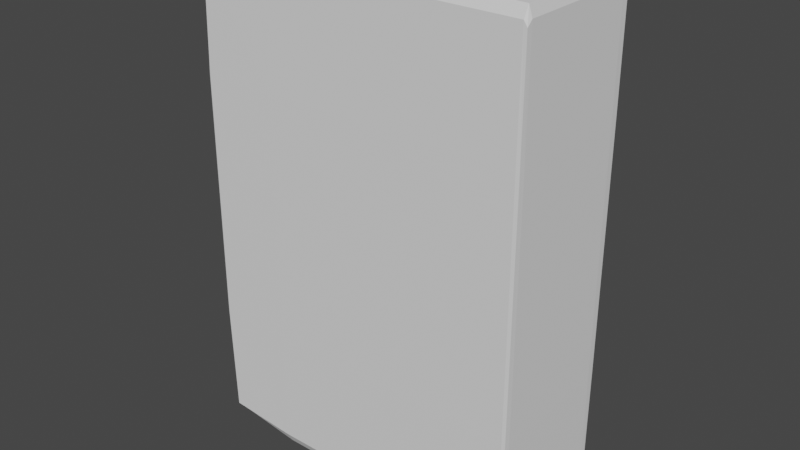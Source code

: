 # Source: Book_2.blend  (saved by Blender 4.3.34; exported with 4.5.12 LTS)
import bpy
from mathutils import Matrix  # noqa: F401  (used for matrix-valued properties, if any)

bpy.ops.wm.read_factory_settings(use_empty=True)
scene = bpy.context.scene
scene.name = 'Scene'

# ---- collections
col_collection = bpy.data.collections.new('Collection'); scene.collection.children.link(col_collection)

# ---- world
world_world = bpy.data.worlds.new('World'); scene.world = world_world
world_world.use_nodes = True; world_world.node_tree.nodes.clear()
_N = world_world.node_tree.nodes; _L = world_world.node_tree.links
n0 = _N.new('ShaderNodeOutputWorld'); n0.name = 'World Output'; n0.location = (300, 300)
n1 = _N.new('ShaderNodeBackground'); n1.name = 'Background'; n1.location = (10, 300)
n1.inputs[0].default_value = (0.05088, 0.05088, 0.05088, 1.0)
_L.new(n1.outputs[0], n0.inputs[0])
n0.is_active_output = True
world_world.color = (0.05088, 0.05088, 0.05088)
world_world.use_sun_shadow = False
world_world.sun_shadow_jitter_overblur = 0.0

# ---- meshes
me_cube_001 = bpy.data.meshes.new('Cube.001')
me_cube_001.from_pydata([(-0.1088, -0.03713, -0.1499), (-0.1088, -0.03713, 0.1499), (-0.1088, -0.02283, -0.1499), (-0.1088, -0.02283, 0.1499), (0.08768, -0.03713, -0.1499), (0.08768, -0.03713, 0.1499), (0.08768, -0.02283, -0.1499), (0.08768, -0.02283, 0.1499), (0.09676, -0.02283, 0.1499), (0.09676, -0.02283, -0.1499), (0.09676, -0.03713, -0.1499), (0.09676, -0.03713, 0.1499), (0.08768, 0.02699, 0.1499), (0.08768, 0.02699, -0.1499), (0.09676, 0.02699, 0.1499), (0.09676, 0.02699, -0.1499), (0.08768, 0.04642, 0.1499), (0.08768, 0.04642, -0.1499), (0.09676, 0.04642, 0.1499), (0.09676, 0.04642, -0.1499), (-0.1088, 0.02699, 0.1499), (-0.1088, 0.02699, -0.1499), (-0.1088, 0.04642, 0.1499), (-0.1088, 0.04642, -0.1499)], [], [(0, 1, 3, 2), (2, 3, 7, 6), (7, 5, 11, 8), (4, 5, 1, 0), (2, 6, 4, 0), (7, 3, 1, 5), (9, 8, 11, 10), (8, 9, 15, 14), (5, 4, 10, 11), (4, 6, 9, 10), (15, 13, 17, 19), (6, 7, 12, 13), (7, 8, 14, 12), (9, 6, 13, 15), (17, 16, 18, 19), (14, 15, 19, 18), (12, 14, 18, 16), (17, 13, 21, 23), (21, 20, 22, 23), (16, 17, 23, 22), (12, 16, 22, 20), (13, 12, 20, 21)])
_k = {(0, 2): 0.55336, (0, 1): 0.55336, (1, 3): 0.55336, (2, 3): 0.55336, (2, 6): 0.55336, (3, 7): 0.55336, (6, 7): 0.55336, (4, 6): 0.55336, (5, 7): 0.55336, (4, 5): 0.55336, (0, 4): 0.55336, (1, 5): 0.55336, (8, 9): 0.55336, (9, 10): 0.99518, (8, 11): 0.55336, (10, 11): 0.55336, (5, 11): 0.55336, (7, 8): 0.55336, (6, 9): 0.55336, (4, 10): 0.55336, (12, 13): 0.55336, (14, 15): 0.55336, (12, 14): 0.55336, (13, 15): 0.55336, (9, 15): 0.99518, (8, 14): 0.55336, (7, 12): 0.55336, (6, 13): 0.55336, (16, 17): 0.55336, (18, 19): 0.55336, (16, 18): 0.55336, (17, 19): 0.55336, (13, 17): 0.55336, (15, 19): 0.99518, (14, 18): 0.55336, (12, 16): 0.55336, (20, 21): 0.55336, (22, 23): 0.55336, (21, 23): 0.55336, (20, 22): 0.55336, (13, 21): 0.55336, (17, 23): 0.55336, (16, 22): 0.55336, (12, 20): 0.55336}
me_cube_001.attributes.new('crease_edge', 'FLOAT', 'EDGE').data.foreach_set('value', [_k.get((min(e.vertices), max(e.vertices)), 0.0) for e in me_cube_001.edges])
_uv = me_cube_001.uv_layers.new(name='UVMap')
_uv.uv.foreach_set('vector', [0.375, 0.0, 0.625, 0.0, 0.625, 0.25, 0.375, 0.25, 0.375, 0.25, 0.625, 0.25, 0.625, 0.5, 0.375, 0.5, 0.625, 0.5, 0.625, 0.75, 0.625, 0.75, 0.625, 0.5, 0.375, 0.75, 0.625, 0.75, 0.625, 1.0, 0.375, 1.0, 0.125, 0.5, 0.375, 0.5, 0.375, 0.75, 0.125, 0.75, 0.625, 0.5, 0.875, 0.5, 0.875, 0.75, 0.625, 0.75, 0.375, 0.5, 0.625, 0.5, 0.625, 0.75, 0.375, 0.75, 0.625, 0.5, 0.375, 0.5, 0.375, 0.5, 0.625, 0.5, 0.625, 0.75, 0.375, 0.75, 0.375, 0.75, 0.625, 0.75, 0.375, 0.75, 0.375, 0.5, 0.375, 0.5, 0.375, 0.75, 0.375, 0.5, 0.375, 0.5, 0.375, 0.5, 0.375, 0.5, 0.375, 0.5, 0.625, 0.5, 0.625, 0.5, 0.375, 0.5, 0.625, 0.5, 0.625, 0.5, 0.625, 0.5, 0.625, 0.5, 0.375, 0.5, 0.375, 0.5, 0.375, 0.5, 0.375, 0.5, 0.375, 0.5, 0.625, 0.5, 0.625, 0.5, 0.375, 0.5, 0.625, 0.5, 0.375, 0.5, 0.375, 0.5, 0.625, 0.5, 0.625, 0.5, 0.625, 0.5, 0.625, 0.5, 0.625, 0.5, 0.375, 0.5, 0.375, 0.5, 0.375, 0.5, 0.375, 0.5, 0.375, 0.5, 0.625, 0.5, 0.625, 0.5, 0.375, 0.5, 0.625, 0.5, 0.375, 0.5, 0.375, 0.5, 0.625, 0.5, 0.625, 0.5, 0.625, 0.5, 0.625, 0.5, 0.625, 0.5, 0.375, 0.5, 0.625, 0.5, 0.625, 0.5, 0.375, 0.5])
me_cube_001.update()
me_cube_002 = bpy.data.meshes.new('Cube.002')
me_cube_002.from_pydata([(-0.09343, -0.02581, -0.1428), (-0.09343, -0.02581, 0.144), (-0.09343, 0.02626, -0.1428), (-0.09343, 0.02355, 0.144), (0.09262, -0.02581, -0.1428), (0.09262, -0.02581, 0.144), (0.09262, 0.02626, -0.1428), (0.09262, 0.02626, 0.144)], [], [(0, 1, 3, 2), (2, 3, 7, 6), (6, 7, 5, 4), (4, 5, 1, 0), (2, 6, 4, 0), (7, 3, 1, 5)])
_uv = me_cube_002.uv_layers.new(name='UVMap')
_uv.uv.foreach_set('vector', [0.375, 0.0, 0.625, 0.0, 0.625, 0.25, 0.375, 0.25, 0.375, 0.25, 0.625, 0.25, 0.625, 0.5, 0.375, 0.5, 0.375, 0.5, 0.625, 0.5, 0.625, 0.75, 0.375, 0.75, 0.375, 0.75, 0.625, 0.75, 0.625, 1.0, 0.375, 1.0, 0.125, 0.5, 0.375, 0.5, 0.375, 0.75, 0.125, 0.75, 0.625, 0.5, 0.875, 0.5, 0.875, 0.75, 0.625, 0.75])
me_cube_002.update()

# ---- objects
ob_book_2_cover = bpy.data.objects.new('Book_2_Cover', me_cube_001)
ob_book_2_pages = bpy.data.objects.new('Book_2_Pages', me_cube_002)

# ---- transforms, parenting, visibility, modifiers, constraints
ob_book_2_cover.location = (0.0, 0.0, 0.0)
_m = ob_book_2_cover.modifiers.new('Subdivision', 'SUBSURF')
_m.levels = 2
ob_book_2_pages.location = (0.0, 0.0, 0.0)

# ---- collection membership
col_collection.objects.link(ob_book_2_cover)
col_collection.objects.link(ob_book_2_pages)

# ---- scene / render settings (as saved in the file)
scene.frame_start = 1; scene.frame_end = 250; scene.frame_set(1)
scene.render.engine = 'BLENDER_EEVEE_NEXT'
scene.cycles.sampling_pattern = 'TABULATED_SOBOL'
scene.cycles.use_light_tree = False
scene.view_settings.view_transform = 'Filmic'
bpy.context.view_layer.update()

# ---- added for rendering (the .blend has no active camera and no usable light): camera, sun
cam_auto = bpy.data.cameras.new('AutoCamera')
cam_auto.lens = 50.0
cam_auto.sensor_width = 36.0
cam_auto.clip_end = 1000.0
ob_auto_camera = bpy.data.objects.new('AutoCamera', cam_auto)
scene.collection.objects.link(ob_auto_camera)
ob_auto_camera.location = (0.339088, -0.409481, 0.276084)
ob_auto_camera.rotation_euler = (1.09748, -7.21219e-08, 0.694738)
scene.camera = ob_auto_camera
light_auto_sun = bpy.data.lights.new('AutoSun', 'SUN')
light_auto_sun.energy = 3.0
light_auto_sun.angle = 0.0523599
ob_auto_sun = bpy.data.objects.new('AutoSun', light_auto_sun)
scene.collection.objects.link(ob_auto_sun)
ob_auto_sun.rotation_euler = (0.872665, 0.174533, 0.523599)
bpy.context.view_layer.update()
